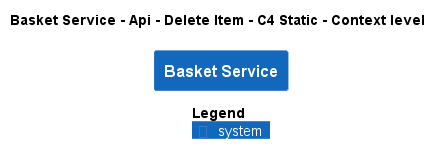

The diagram above was rendered by PlantUML. Its source (embedded in the PNG):
@startuml
!pragma layout smetana
!include ..\..\..\..\..\..\..\.c4s\C4_Context.puml

AddElementTag("c4interflow:lifecycle:new", $bgColor=green, $fontColor=#ffffff, $borderColor=green, $shadowing="False")
AddElementTag("c4interflow:lifecycle:changed", $bgColor=orange, $fontColor=#ffffff, $borderColor=orange, $shadowing="False")
AddElementTag("c4interflow:lifecycle:removed", $bgColor=red, $fontColor=#ffffff, $borderColor=red, $shadowing="False")

AddRelTag("c4interflow:lifecycle:new", $textColor=green, $lineColor=green)
AddRelTag("c4interflow:lifecycle:changed", $textColor=orange, $lineColor=orange)
AddRelTag("c4interflow:lifecycle:removed", $textColor=red, $lineColor=red)

SHOW_PERSON_PORTRAIT()
LAYOUT_TOP_DOWN()

skinparam linetype polyline

title Basket Service - Api - Delete Item - C4 Static - Context level

System(ECommercePlatform.SoftwareSystems.BasketService, "Basket Service", "")



SHOW_LEGEND()
@enduml